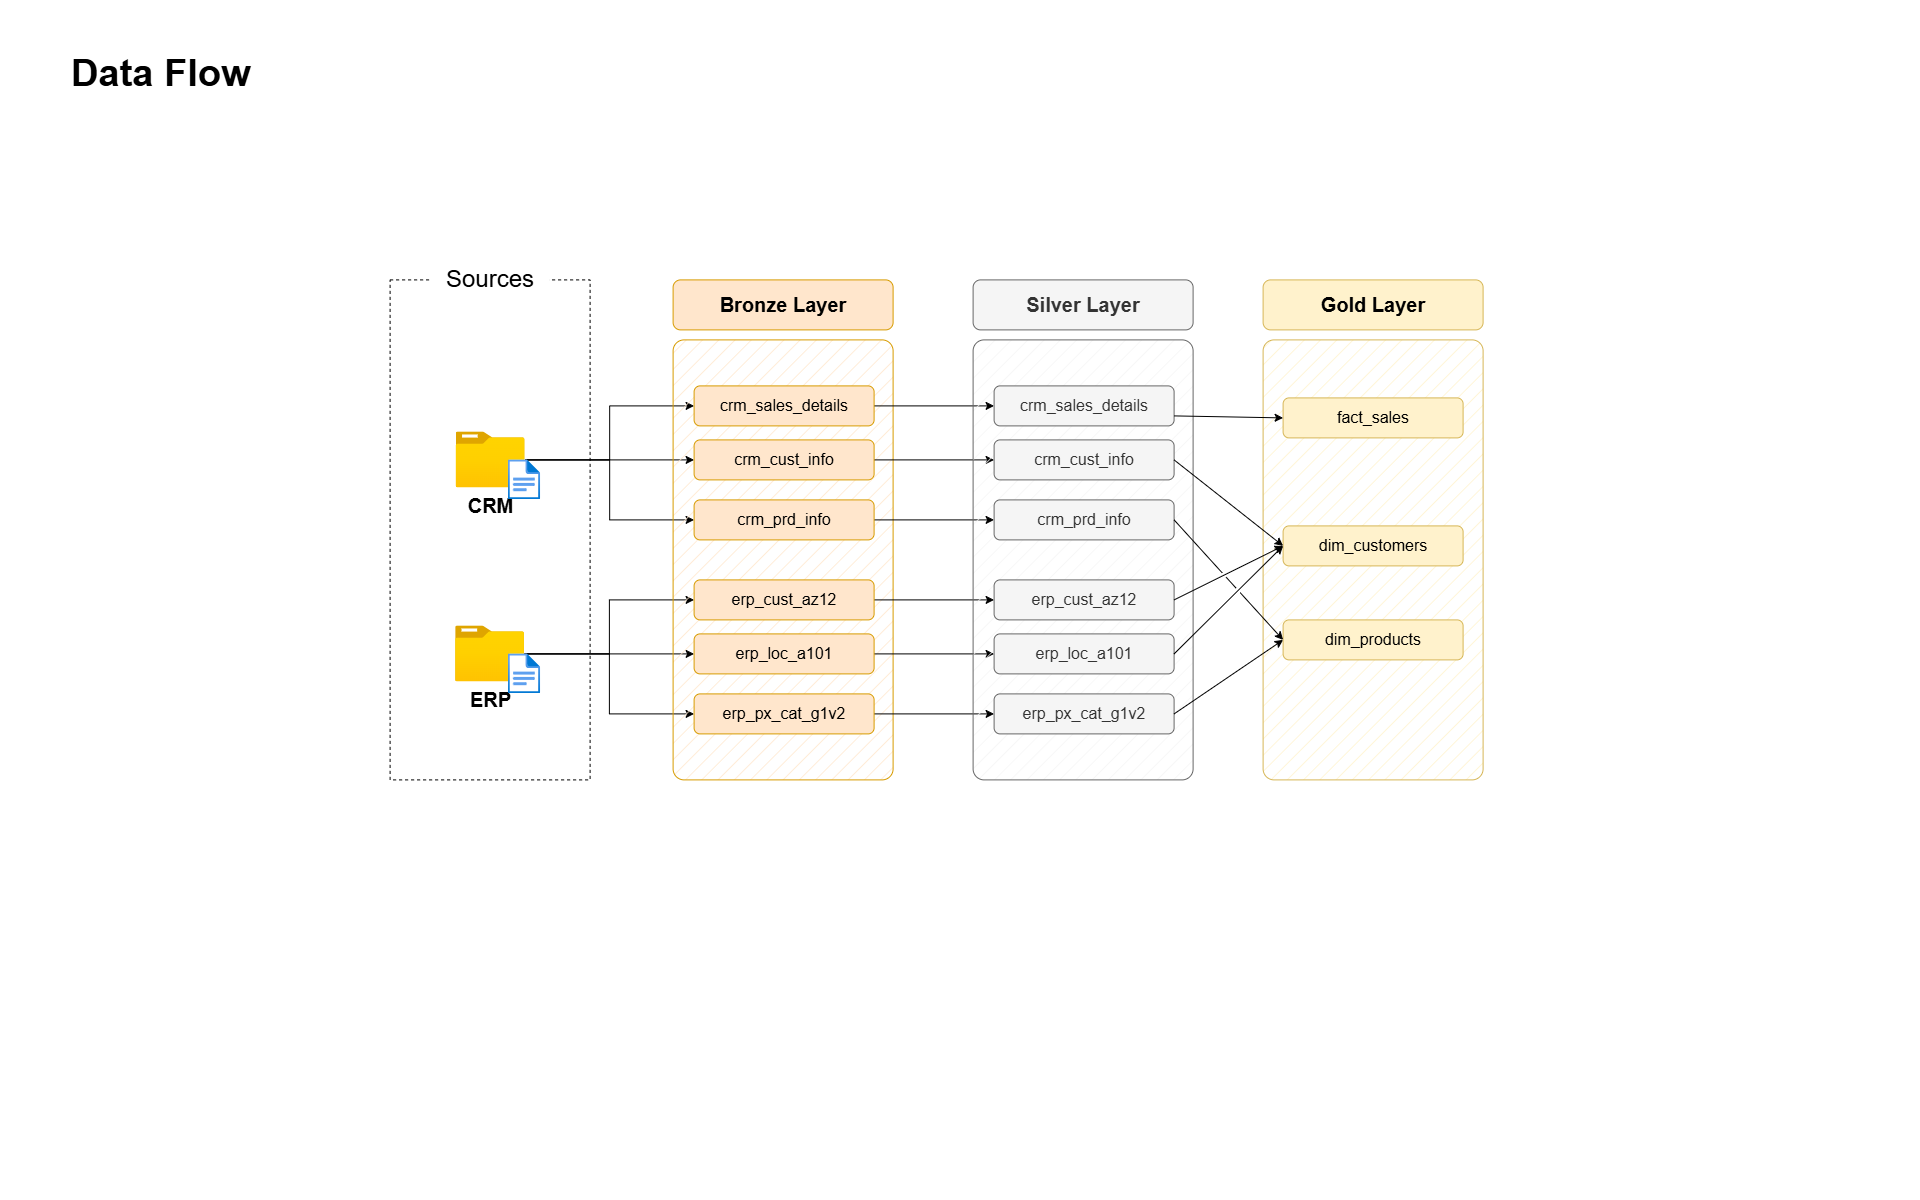

The diagram above was exported from draw.io. Its source (the exported page's mxGraphModel, read from the mxfile embedded in the PNG):
<mxGraphModel dx="1471" dy="894" grid="1" gridSize="10" guides="1" tooltips="1" connect="1" arrows="1" fold="1" page="1" pageScale="1" pageWidth="1920" pageHeight="1200" math="0" shadow="0">
  <root>
    <mxCell id="PmAsDYt7ePFWswJWPdAt-0" />
    <mxCell id="PmAsDYt7ePFWswJWPdAt-1" parent="PmAsDYt7ePFWswJWPdAt-0" />
    <mxCell id="N5Wro9hiEPlnRRx0mENQ-124" parent="PmAsDYt7ePFWswJWPdAt-1" style="text;html=1;strokeColor=none;fillColor=none;align=left;verticalAlign=middle;whiteSpace=wrap;rounded=0;fontSize=38;fontFamily=Helvetica;" value="&lt;font style=&quot;&quot;&gt;&lt;b&gt;Data Flow&lt;/b&gt;&lt;br style=&quot;font-size: 38px;&quot;&gt;&lt;/font&gt;" vertex="1">
      <mxGeometry height="54" width="396" x="69" y="47" as="geometry" />
    </mxCell>
    <mxCell id="n8bJTZ1ovyGtcUzWuUE2-2" parent="PmAsDYt7ePFWswJWPdAt-1" style="rounded=0;whiteSpace=wrap;html=1;fillColor=none;dashed=1;" value="" vertex="1">
      <mxGeometry height="500" width="200" x="390" y="280" as="geometry" />
    </mxCell>
    <mxCell id="n8bJTZ1ovyGtcUzWuUE2-3" parent="PmAsDYt7ePFWswJWPdAt-1" style="rounded=1;whiteSpace=wrap;html=1;strokeColor=none;" value="&lt;font style=&quot;font-size: 24px;&quot;&gt;Sources&lt;/font&gt;" vertex="1">
      <mxGeometry height="40" width="120" x="430" y="260" as="geometry" />
    </mxCell>
    <mxCell id="D8R9sGTT4eO_Y8YIvJOX-3" edge="1" parent="PmAsDYt7ePFWswJWPdAt-1" source="4ZKNdrfmacIxx5nxEuMF-0" style="edgeStyle=orthogonalEdgeStyle;rounded=0;orthogonalLoop=1;jettySize=auto;html=1;entryX=0;entryY=0.5;entryDx=0;entryDy=0;" target="hnOc7kBfibrwKYlpnwC0-0">
      <mxGeometry relative="1" as="geometry" />
    </mxCell>
    <mxCell id="D8R9sGTT4eO_Y8YIvJOX-4" edge="1" parent="PmAsDYt7ePFWswJWPdAt-1" source="4ZKNdrfmacIxx5nxEuMF-0" style="edgeStyle=orthogonalEdgeStyle;rounded=0;orthogonalLoop=1;jettySize=auto;html=1;entryX=0;entryY=0.5;entryDx=0;entryDy=0;" target="5szykNnx05lKGsdo6Biz-0">
      <mxGeometry relative="1" as="geometry" />
    </mxCell>
    <mxCell id="D8R9sGTT4eO_Y8YIvJOX-5" edge="1" parent="PmAsDYt7ePFWswJWPdAt-1" source="4ZKNdrfmacIxx5nxEuMF-0" style="edgeStyle=orthogonalEdgeStyle;rounded=0;orthogonalLoop=1;jettySize=auto;html=1;entryX=0;entryY=0.5;entryDx=0;entryDy=0;" target="hnOc7kBfibrwKYlpnwC0-1">
      <mxGeometry relative="1" as="geometry" />
    </mxCell>
    <mxCell id="4ZKNdrfmacIxx5nxEuMF-0" parent="PmAsDYt7ePFWswJWPdAt-1" style="image;aspect=fixed;html=1;points=[];align=center;fontSize=12;image=img/lib/azure2/general/Folder_Blank.svg;" value="&lt;font style=&quot;font-size: 20px;&quot;&gt;&lt;b&gt;CRM&lt;/b&gt;&lt;/font&gt;" vertex="1">
      <mxGeometry height="56.00000000000001" width="69" x="456" y="432" as="geometry" />
    </mxCell>
    <mxCell id="-fXMBUoAsH7tqhl6yJGk-2" edge="1" parent="PmAsDYt7ePFWswJWPdAt-1" source="4ZKNdrfmacIxx5nxEuMF-4" style="edgeStyle=orthogonalEdgeStyle;rounded=0;orthogonalLoop=1;jettySize=auto;html=1;entryX=0;entryY=0.5;entryDx=0;entryDy=0;" target="D8R9sGTT4eO_Y8YIvJOX-8">
      <mxGeometry relative="1" as="geometry" />
    </mxCell>
    <mxCell id="-fXMBUoAsH7tqhl6yJGk-3" edge="1" parent="PmAsDYt7ePFWswJWPdAt-1" source="4ZKNdrfmacIxx5nxEuMF-4" style="edgeStyle=orthogonalEdgeStyle;rounded=0;orthogonalLoop=1;jettySize=auto;html=1;entryX=0;entryY=0.5;entryDx=0;entryDy=0;" target="D8R9sGTT4eO_Y8YIvJOX-6">
      <mxGeometry relative="1" as="geometry" />
    </mxCell>
    <mxCell id="-fXMBUoAsH7tqhl6yJGk-4" edge="1" parent="PmAsDYt7ePFWswJWPdAt-1" source="4ZKNdrfmacIxx5nxEuMF-4" style="edgeStyle=orthogonalEdgeStyle;rounded=0;orthogonalLoop=1;jettySize=auto;html=1;" target="D8R9sGTT4eO_Y8YIvJOX-7">
      <mxGeometry relative="1" as="geometry" />
    </mxCell>
    <mxCell id="4ZKNdrfmacIxx5nxEuMF-4" parent="PmAsDYt7ePFWswJWPdAt-1" style="image;aspect=fixed;html=1;points=[];align=center;fontSize=12;image=img/lib/azure2/general/Folder_Blank.svg;" value="&lt;font style=&quot;font-size: 20px;&quot;&gt;&lt;b&gt;ERP&lt;/b&gt;&lt;/font&gt;" vertex="1">
      <mxGeometry height="56.00000000000001" width="69" x="455.5" y="626" as="geometry" />
    </mxCell>
    <mxCell id="4ZKNdrfmacIxx5nxEuMF-5" parent="PmAsDYt7ePFWswJWPdAt-1" style="rounded=1;whiteSpace=wrap;html=1;fillColor=#ffe6cc;strokeColor=#d79b00;fillStyle=hatch;arcSize=5;" value="" vertex="1">
      <mxGeometry height="440" width="220" x="673" y="340" as="geometry" />
    </mxCell>
    <mxCell id="4ZKNdrfmacIxx5nxEuMF-6" parent="PmAsDYt7ePFWswJWPdAt-1" style="rounded=1;whiteSpace=wrap;html=1;fillColor=#ffe6cc;strokeColor=#d79b00;fontSize=20;fontStyle=1" value="Bronze Layer" vertex="1">
      <mxGeometry height="50" width="220" x="673" y="280" as="geometry" />
    </mxCell>
    <mxCell id="-fXMBUoAsH7tqhl6yJGk-13" edge="1" parent="PmAsDYt7ePFWswJWPdAt-1" source="5szykNnx05lKGsdo6Biz-0" style="edgeStyle=orthogonalEdgeStyle;rounded=0;orthogonalLoop=1;jettySize=auto;html=1;entryX=0;entryY=0.5;entryDx=0;entryDy=0;" target="-fXMBUoAsH7tqhl6yJGk-7">
      <mxGeometry relative="1" as="geometry" />
    </mxCell>
    <mxCell id="5szykNnx05lKGsdo6Biz-0" parent="PmAsDYt7ePFWswJWPdAt-1" style="rounded=1;whiteSpace=wrap;html=1;fillColor=#ffe6cc;strokeColor=#d79b00;fontSize=16;fontStyle=0" value="crm_sales_details" vertex="1">
      <mxGeometry height="40" width="180" x="694" y="386" as="geometry" />
    </mxCell>
    <mxCell id="-fXMBUoAsH7tqhl6yJGk-14" edge="1" parent="PmAsDYt7ePFWswJWPdAt-1" source="hnOc7kBfibrwKYlpnwC0-0" style="edgeStyle=orthogonalEdgeStyle;rounded=0;orthogonalLoop=1;jettySize=auto;html=1;" target="-fXMBUoAsH7tqhl6yJGk-8">
      <mxGeometry relative="1" as="geometry" />
    </mxCell>
    <mxCell id="hnOc7kBfibrwKYlpnwC0-0" parent="PmAsDYt7ePFWswJWPdAt-1" style="rounded=1;whiteSpace=wrap;html=1;fillColor=#ffe6cc;strokeColor=#d79b00;fontSize=16;fontStyle=0" value="crm_cust_info" vertex="1">
      <mxGeometry height="40" width="180" x="694" y="440" as="geometry" />
    </mxCell>
    <mxCell id="-fXMBUoAsH7tqhl6yJGk-15" edge="1" parent="PmAsDYt7ePFWswJWPdAt-1" source="hnOc7kBfibrwKYlpnwC0-1" style="edgeStyle=orthogonalEdgeStyle;rounded=0;orthogonalLoop=1;jettySize=auto;html=1;entryX=0;entryY=0.5;entryDx=0;entryDy=0;" target="-fXMBUoAsH7tqhl6yJGk-9">
      <mxGeometry relative="1" as="geometry" />
    </mxCell>
    <mxCell id="hnOc7kBfibrwKYlpnwC0-1" parent="PmAsDYt7ePFWswJWPdAt-1" style="rounded=1;whiteSpace=wrap;html=1;fillColor=#ffe6cc;strokeColor=#d79b00;fontSize=16;fontStyle=0" value="crm_prd_info" vertex="1">
      <mxGeometry height="40" width="180" x="694" y="500" as="geometry" />
    </mxCell>
    <mxCell id="-fXMBUoAsH7tqhl6yJGk-16" edge="1" parent="PmAsDYt7ePFWswJWPdAt-1" source="D8R9sGTT4eO_Y8YIvJOX-6" style="edgeStyle=orthogonalEdgeStyle;rounded=0;orthogonalLoop=1;jettySize=auto;html=1;entryX=0;entryY=0.5;entryDx=0;entryDy=0;" target="-fXMBUoAsH7tqhl6yJGk-10">
      <mxGeometry relative="1" as="geometry" />
    </mxCell>
    <mxCell id="D8R9sGTT4eO_Y8YIvJOX-6" parent="PmAsDYt7ePFWswJWPdAt-1" style="rounded=1;whiteSpace=wrap;html=1;fillColor=#ffe6cc;strokeColor=#d79b00;fontSize=16;fontStyle=0" value="erp_cust_az12" vertex="1">
      <mxGeometry height="40" width="180" x="694" y="580" as="geometry" />
    </mxCell>
    <mxCell id="-fXMBUoAsH7tqhl6yJGk-17" edge="1" parent="PmAsDYt7ePFWswJWPdAt-1" source="D8R9sGTT4eO_Y8YIvJOX-7" style="edgeStyle=orthogonalEdgeStyle;rounded=0;orthogonalLoop=1;jettySize=auto;html=1;entryX=0;entryY=0.5;entryDx=0;entryDy=0;" target="-fXMBUoAsH7tqhl6yJGk-11">
      <mxGeometry relative="1" as="geometry" />
    </mxCell>
    <mxCell id="D8R9sGTT4eO_Y8YIvJOX-7" parent="PmAsDYt7ePFWswJWPdAt-1" style="rounded=1;whiteSpace=wrap;html=1;fillColor=#ffe6cc;strokeColor=#d79b00;fontSize=16;fontStyle=0" value="erp_loc_a101" vertex="1">
      <mxGeometry height="40" width="180" x="694" y="634" as="geometry" />
    </mxCell>
    <mxCell id="-fXMBUoAsH7tqhl6yJGk-18" edge="1" parent="PmAsDYt7ePFWswJWPdAt-1" source="D8R9sGTT4eO_Y8YIvJOX-8" style="edgeStyle=orthogonalEdgeStyle;rounded=0;orthogonalLoop=1;jettySize=auto;html=1;entryX=0;entryY=0.5;entryDx=0;entryDy=0;" target="-fXMBUoAsH7tqhl6yJGk-12">
      <mxGeometry relative="1" as="geometry" />
    </mxCell>
    <mxCell id="D8R9sGTT4eO_Y8YIvJOX-8" parent="PmAsDYt7ePFWswJWPdAt-1" style="rounded=1;whiteSpace=wrap;html=1;fillColor=#ffe6cc;strokeColor=#d79b00;fontSize=16;fontStyle=0" value="erp_px_cat_g1v2" vertex="1">
      <mxGeometry height="40" width="180" x="694" y="694" as="geometry" />
    </mxCell>
    <mxCell id="-fXMBUoAsH7tqhl6yJGk-5" parent="PmAsDYt7ePFWswJWPdAt-1" style="rounded=1;whiteSpace=wrap;html=1;fillColor=#f5f5f5;strokeColor=#666666;fillStyle=hatch;arcSize=5;fontColor=#333333;" value="" vertex="1">
      <mxGeometry height="440" width="220" x="973" y="340" as="geometry" />
    </mxCell>
    <mxCell id="-fXMBUoAsH7tqhl6yJGk-6" parent="PmAsDYt7ePFWswJWPdAt-1" style="rounded=1;whiteSpace=wrap;html=1;fillColor=#f5f5f5;strokeColor=#666666;fontSize=20;fontStyle=1;fontColor=#333333;" value="Silver Layer" vertex="1">
      <mxGeometry height="50" width="220" x="973" y="280" as="geometry" />
    </mxCell>
    <mxCell id="-fXMBUoAsH7tqhl6yJGk-7" parent="PmAsDYt7ePFWswJWPdAt-1" style="rounded=1;whiteSpace=wrap;html=1;fillColor=#f5f5f5;strokeColor=#666666;fontSize=16;fontStyle=0;fontColor=#333333;" value="crm_sales_details" vertex="1">
      <mxGeometry height="40" width="180" x="994" y="386" as="geometry" />
    </mxCell>
    <mxCell id="-fXMBUoAsH7tqhl6yJGk-8" parent="PmAsDYt7ePFWswJWPdAt-1" style="rounded=1;whiteSpace=wrap;html=1;fillColor=#f5f5f5;strokeColor=#666666;fontSize=16;fontStyle=0;fontColor=#333333;" value="crm_cust_info" vertex="1">
      <mxGeometry height="40" width="180" x="994" y="440" as="geometry" />
    </mxCell>
    <mxCell id="-fXMBUoAsH7tqhl6yJGk-9" parent="PmAsDYt7ePFWswJWPdAt-1" style="rounded=1;whiteSpace=wrap;html=1;fillColor=#f5f5f5;strokeColor=#666666;fontSize=16;fontStyle=0;fontColor=#333333;" value="crm_prd_info" vertex="1">
      <mxGeometry height="40" width="180" x="994" y="500" as="geometry" />
    </mxCell>
    <mxCell id="-fXMBUoAsH7tqhl6yJGk-10" parent="PmAsDYt7ePFWswJWPdAt-1" style="rounded=1;whiteSpace=wrap;html=1;fillColor=#f5f5f5;strokeColor=#666666;fontSize=16;fontStyle=0;fontColor=#333333;" value="erp_cust_az12" vertex="1">
      <mxGeometry height="40" width="180" x="994" y="580" as="geometry" />
    </mxCell>
    <mxCell id="-fXMBUoAsH7tqhl6yJGk-11" parent="PmAsDYt7ePFWswJWPdAt-1" style="rounded=1;whiteSpace=wrap;html=1;fillColor=#f5f5f5;strokeColor=#666666;fontSize=16;fontStyle=0;fontColor=#333333;" value="erp_loc_a101" vertex="1">
      <mxGeometry height="40" width="180" x="994" y="634" as="geometry" />
    </mxCell>
    <mxCell id="-fXMBUoAsH7tqhl6yJGk-12" parent="PmAsDYt7ePFWswJWPdAt-1" style="rounded=1;whiteSpace=wrap;html=1;fillColor=#f5f5f5;strokeColor=#666666;fontSize=16;fontStyle=0;fontColor=#333333;" value="erp_px_cat_g1v2" vertex="1">
      <mxGeometry height="40" width="180" x="994" y="694" as="geometry" />
    </mxCell>
    <mxCell id="-fXMBUoAsH7tqhl6yJGk-19" parent="PmAsDYt7ePFWswJWPdAt-1" style="rounded=1;whiteSpace=wrap;html=1;fillColor=#fff2cc;strokeColor=#d6b656;fillStyle=hatch;arcSize=5;" value="" vertex="1">
      <mxGeometry height="440" width="220" x="1263" y="340" as="geometry" />
    </mxCell>
    <mxCell id="-fXMBUoAsH7tqhl6yJGk-20" parent="PmAsDYt7ePFWswJWPdAt-1" style="rounded=1;whiteSpace=wrap;html=1;fillColor=#fff2cc;strokeColor=#d6b656;fontSize=20;fontStyle=1;" value="Gold Layer" vertex="1">
      <mxGeometry height="50" width="220" x="1263" y="280" as="geometry" />
    </mxCell>
    <mxCell id="-fXMBUoAsH7tqhl6yJGk-21" parent="PmAsDYt7ePFWswJWPdAt-1" style="rounded=1;whiteSpace=wrap;html=1;fillColor=#fff2cc;strokeColor=#d6b656;fontSize=16;fontStyle=0;" value="fact_sales" vertex="1">
      <mxGeometry height="40" width="180" x="1283" y="398" as="geometry" />
    </mxCell>
    <mxCell id="-fXMBUoAsH7tqhl6yJGk-22" parent="PmAsDYt7ePFWswJWPdAt-1" style="rounded=1;whiteSpace=wrap;html=1;fillColor=#fff2cc;strokeColor=#d6b656;fontSize=16;fontStyle=0;" value="dim_customers" vertex="1">
      <mxGeometry height="40" width="180" x="1283" y="526" as="geometry" />
    </mxCell>
    <mxCell id="-fXMBUoAsH7tqhl6yJGk-23" parent="PmAsDYt7ePFWswJWPdAt-1" style="rounded=1;whiteSpace=wrap;html=1;fillColor=#fff2cc;strokeColor=#d6b656;fontSize=16;fontStyle=0;" value="dim_products" vertex="1">
      <mxGeometry height="40" width="180" x="1283" y="620" as="geometry" />
    </mxCell>
    <mxCell id="rLLwbepbl8jkTRF7aM6J-0" edge="1" parent="PmAsDYt7ePFWswJWPdAt-1" source="-fXMBUoAsH7tqhl6yJGk-7" style="endArrow=classic;html=1;rounded=0;exitX=1;exitY=0.75;exitDx=0;exitDy=0;entryX=0;entryY=0.5;entryDx=0;entryDy=0;" target="-fXMBUoAsH7tqhl6yJGk-21" value="">
      <mxGeometry height="50" relative="1" width="50" as="geometry">
        <mxPoint x="1203" y="510" as="sourcePoint" />
        <mxPoint x="1253" y="460" as="targetPoint" />
      </mxGeometry>
    </mxCell>
    <mxCell id="rLLwbepbl8jkTRF7aM6J-2" edge="1" parent="PmAsDYt7ePFWswJWPdAt-1" source="-fXMBUoAsH7tqhl6yJGk-8" style="endArrow=classic;html=1;rounded=0;exitX=1;exitY=0.5;exitDx=0;exitDy=0;entryX=0;entryY=0.5;entryDx=0;entryDy=0;jumpStyle=gap;" target="-fXMBUoAsH7tqhl6yJGk-22" value="">
      <mxGeometry height="50" relative="1" width="50" as="geometry">
        <mxPoint x="1184" y="426" as="sourcePoint" />
        <mxPoint x="1303" y="430" as="targetPoint" />
      </mxGeometry>
    </mxCell>
    <mxCell id="rLLwbepbl8jkTRF7aM6J-3" edge="1" parent="PmAsDYt7ePFWswJWPdAt-1" source="-fXMBUoAsH7tqhl6yJGk-10" style="endArrow=classic;html=1;rounded=0;exitX=1;exitY=0.5;exitDx=0;exitDy=0;entryX=0;entryY=0.5;entryDx=0;entryDy=0;jumpStyle=gap;" target="-fXMBUoAsH7tqhl6yJGk-22" value="">
      <mxGeometry height="50" relative="1" width="50" as="geometry">
        <mxPoint x="1184" y="470" as="sourcePoint" />
        <mxPoint x="1293" y="556" as="targetPoint" />
      </mxGeometry>
    </mxCell>
    <mxCell id="rLLwbepbl8jkTRF7aM6J-4" edge="1" parent="PmAsDYt7ePFWswJWPdAt-1" source="-fXMBUoAsH7tqhl6yJGk-11" style="endArrow=classic;html=1;rounded=0;exitX=1;exitY=0.5;exitDx=0;exitDy=0;entryX=0;entryY=0.5;entryDx=0;entryDy=0;jumpStyle=gap;" target="-fXMBUoAsH7tqhl6yJGk-22" value="">
      <mxGeometry height="50" relative="1" width="50" as="geometry">
        <mxPoint x="1184" y="610" as="sourcePoint" />
        <mxPoint x="1293" y="556" as="targetPoint" />
      </mxGeometry>
    </mxCell>
    <mxCell id="_nexJ7K3K1sAFrfDnuwc-0" edge="1" parent="PmAsDYt7ePFWswJWPdAt-1" source="-fXMBUoAsH7tqhl6yJGk-9" style="endArrow=classic;html=1;rounded=0;exitX=1;exitY=0.5;exitDx=0;exitDy=0;entryX=0;entryY=0.5;entryDx=0;entryDy=0;jumpStyle=gap;" target="-fXMBUoAsH7tqhl6yJGk-23" value="">
      <mxGeometry height="50" relative="1" width="50" as="geometry">
        <mxPoint x="1184" y="470" as="sourcePoint" />
        <mxPoint x="1293" y="556" as="targetPoint" />
      </mxGeometry>
    </mxCell>
    <mxCell id="_nexJ7K3K1sAFrfDnuwc-1" edge="1" parent="PmAsDYt7ePFWswJWPdAt-1" source="-fXMBUoAsH7tqhl6yJGk-12" style="endArrow=classic;html=1;rounded=0;exitX=1;exitY=0.5;exitDx=0;exitDy=0;entryX=0;entryY=0.5;entryDx=0;entryDy=0;jumpStyle=gap;" target="-fXMBUoAsH7tqhl6yJGk-23" value="">
      <mxGeometry height="50" relative="1" width="50" as="geometry">
        <mxPoint x="1184" y="530" as="sourcePoint" />
        <mxPoint x="1293" y="650" as="targetPoint" />
      </mxGeometry>
    </mxCell>
    <mxCell id="hYor6iIa-aKugMJ0ksJW-2" parent="PmAsDYt7ePFWswJWPdAt-1" style="image;aspect=fixed;html=1;points=[];align=center;fontSize=12;image=img/lib/azure2/general/File.svg;" value="" vertex="1">
      <mxGeometry height="40" width="32.46" x="508.12" y="460" as="geometry" />
    </mxCell>
    <mxCell id="hYor6iIa-aKugMJ0ksJW-4" parent="PmAsDYt7ePFWswJWPdAt-1" style="image;aspect=fixed;html=1;points=[];align=center;fontSize=12;image=img/lib/azure2/general/File.svg;" value="" vertex="1">
      <mxGeometry height="40" width="32.46" x="508.12" y="654" as="geometry" />
    </mxCell>
  </root>
</mxGraphModel>